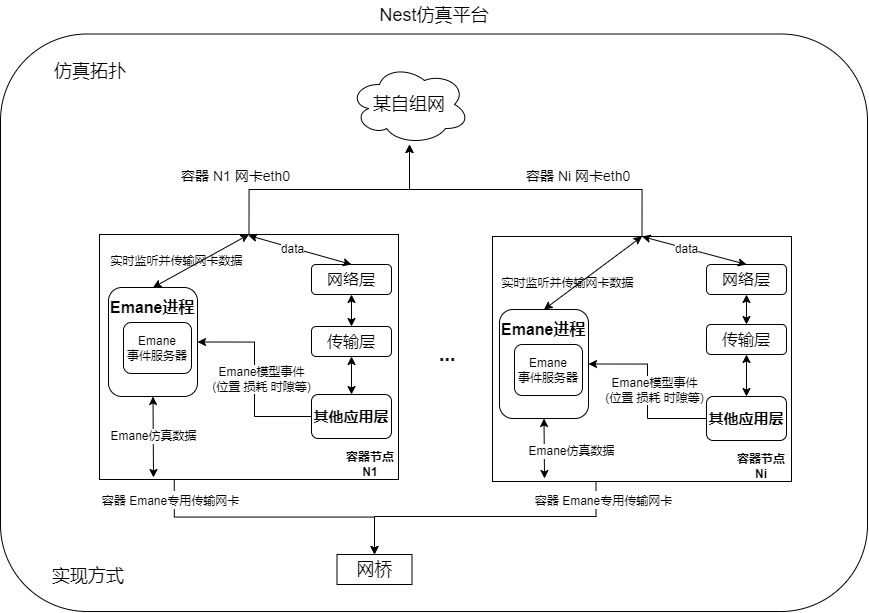

The diagram above was exported from draw.io. Its source (the exported page's mxGraphModel, read from the mxfile embedded in the PNG):
<mxGraphModel dx="1100" dy="1086" grid="0" gridSize="10" guides="1" tooltips="1" connect="1" arrows="1" fold="1" page="0" pageScale="1" pageWidth="2339" pageHeight="3300" math="0" shadow="0">
  <root>
    <mxCell id="0" />
    <mxCell id="1" parent="0" />
    <mxCell id="VunsIs7we7NXfNhprQBH-33" value="" style="rounded=1;whiteSpace=wrap;html=1;fontSize=20;" vertex="1" parent="1">
      <mxGeometry x="61" y="9.5" width="867" height="577.5" as="geometry" />
    </mxCell>
    <mxCell id="sjtBL_2K3y9MMA5gsJud-19" style="edgeStyle=orthogonalEdgeStyle;rounded=0;orthogonalLoop=1;jettySize=auto;html=1;exitX=0.5;exitY=0;exitDx=0;exitDy=0;fontSize=18;" parent="1" source="sjtBL_2K3y9MMA5gsJud-1" target="sjtBL_2K3y9MMA5gsJud-5" edge="1">
      <mxGeometry relative="1" as="geometry" />
    </mxCell>
    <mxCell id="sjtBL_2K3y9MMA5gsJud-20" value="&lt;font style=&quot;font-size: 14px;&quot;&gt;容器 N1 网卡eth0&lt;/font&gt;" style="edgeLabel;html=1;align=center;verticalAlign=middle;resizable=0;points=[];fontSize=18;" parent="sjtBL_2K3y9MMA5gsJud-19" vertex="1" connectable="0">
      <mxGeometry x="-0.4537" y="-1" relative="1" as="geometry">
        <mxPoint x="-38" y="-16" as="offset" />
      </mxGeometry>
    </mxCell>
    <mxCell id="sjtBL_2K3y9MMA5gsJud-36" style="edgeStyle=orthogonalEdgeStyle;rounded=0;orthogonalLoop=1;jettySize=auto;html=1;exitX=0.25;exitY=1;exitDx=0;exitDy=0;fontSize=15;" parent="1" source="sjtBL_2K3y9MMA5gsJud-1" target="sjtBL_2K3y9MMA5gsJud-15" edge="1">
      <mxGeometry relative="1" as="geometry" />
    </mxCell>
    <mxCell id="sjtBL_2K3y9MMA5gsJud-37" value="&lt;font style=&quot;font-size: 12px;&quot;&gt;容器 Emane专用传输网卡&lt;/font&gt;" style="edgeLabel;html=1;align=center;verticalAlign=middle;resizable=0;points=[];fontSize=15;" parent="sjtBL_2K3y9MMA5gsJud-36" vertex="1" connectable="0">
      <mxGeometry x="-0.7459" relative="1" as="geometry">
        <mxPoint x="-4" y="-15" as="offset" />
      </mxGeometry>
    </mxCell>
    <mxCell id="sjtBL_2K3y9MMA5gsJud-1" value="" style="rounded=0;whiteSpace=wrap;html=1;" parent="1" vertex="1">
      <mxGeometry x="160" y="210" width="299" height="245" as="geometry" />
    </mxCell>
    <mxCell id="sjtBL_2K3y9MMA5gsJud-2" value="&lt;b&gt;容器节点 N1&lt;/b&gt;" style="text;html=1;strokeColor=none;fillColor=none;align=center;verticalAlign=middle;whiteSpace=wrap;rounded=0;" parent="1" vertex="1">
      <mxGeometry x="401" y="425" width="60" height="30" as="geometry" />
    </mxCell>
    <mxCell id="sjtBL_2K3y9MMA5gsJud-4" value="&lt;font style=&quot;font-size: 18px;&quot;&gt;Nest仿真平台&lt;/font&gt;" style="text;html=1;strokeColor=none;fillColor=none;align=center;verticalAlign=middle;whiteSpace=wrap;rounded=0;" parent="1" vertex="1">
      <mxGeometry x="420" y="-24" width="150" height="30" as="geometry" />
    </mxCell>
    <mxCell id="sjtBL_2K3y9MMA5gsJud-5" value="&lt;font style=&quot;font-size: 18px;&quot;&gt;某自组网&lt;/font&gt;" style="ellipse;shape=cloud;whiteSpace=wrap;html=1;" parent="1" vertex="1">
      <mxGeometry x="410" y="40" width="120" height="80" as="geometry" />
    </mxCell>
    <mxCell id="sjtBL_2K3y9MMA5gsJud-7" value="" style="rounded=1;whiteSpace=wrap;html=1;" parent="1" vertex="1">
      <mxGeometry x="169" y="263" width="89" height="109" as="geometry" />
    </mxCell>
    <mxCell id="sjtBL_2K3y9MMA5gsJud-13" value="&lt;font style=&quot;font-size: 18px;&quot;&gt;仿真拓扑&lt;/font&gt;" style="text;html=1;strokeColor=none;fillColor=none;align=center;verticalAlign=middle;whiteSpace=wrap;rounded=0;fontSize=12;" parent="1" vertex="1">
      <mxGeometry x="107" y="28" width="88" height="38" as="geometry" />
    </mxCell>
    <mxCell id="sjtBL_2K3y9MMA5gsJud-15" value="网桥" style="rounded=0;whiteSpace=wrap;html=1;fontSize=18;" parent="1" vertex="1">
      <mxGeometry x="397.5" y="530" width="75" height="30" as="geometry" />
    </mxCell>
    <mxCell id="sjtBL_2K3y9MMA5gsJud-17" value="&lt;font style=&quot;font-size: 12px;&quot;&gt;实时监听并传输网卡数据&lt;/font&gt;" style="edgeLabel;html=1;align=center;verticalAlign=middle;resizable=0;points=[];fontSize=16;" parent="1" vertex="1" connectable="0">
      <mxGeometry x="229" y="235" as="geometry">
        <mxPoint x="7" y="-1" as="offset" />
      </mxGeometry>
    </mxCell>
    <mxCell id="HF1WIZcM6nG8W9cB4xGD-2" value="&lt;font style=&quot;font-size: 11px;&quot;&gt;&lt;span style=&quot;color: rgb(0, 0, 0); font-family: Helvetica; font-style: normal; font-variant-ligatures: normal; font-variant-caps: normal; font-weight: 400; letter-spacing: normal; orphans: 2; text-indent: 0px; text-transform: none; widows: 2; word-spacing: 0px; -webkit-text-stroke-width: 0px; text-decoration-thickness: initial; text-decoration-style: initial; text-decoration-color: initial; text-align: center; background-color: rgb(255, 255, 255); float: none; display: inline !important; font-size: 11px;&quot;&gt;Emane模型事件&lt;/span&gt;&lt;br style=&quot;color: rgb(0, 0, 0); font-family: Helvetica; font-style: normal; font-variant-ligatures: normal; font-variant-caps: normal; font-weight: 400; letter-spacing: normal; orphans: 2; text-indent: 0px; text-transform: none; widows: 2; word-spacing: 0px; -webkit-text-stroke-width: 0px; text-decoration-thickness: initial; text-decoration-style: initial; text-decoration-color: initial; text-align: center; background-color: rgb(255, 255, 255); font-size: 11px;&quot;&gt;&lt;span style=&quot;color: rgb(0, 0, 0); font-family: Helvetica; font-style: normal; font-variant-ligatures: normal; font-variant-caps: normal; font-weight: 400; letter-spacing: normal; orphans: 2; text-indent: 0px; text-transform: none; widows: 2; word-spacing: 0px; -webkit-text-stroke-width: 0px; text-decoration-thickness: initial; text-decoration-style: initial; text-decoration-color: initial; text-align: center; background-color: rgb(255, 255, 255); float: none; display: inline !important; font-size: 11px;&quot;&gt;(位置 损耗 时隙等)&lt;/span&gt;&lt;/font&gt;" style="edgeStyle=orthogonalEdgeStyle;rounded=0;orthogonalLoop=1;jettySize=auto;html=1;exitX=0;exitY=0.5;exitDx=0;exitDy=0;entryX=1;entryY=0.5;entryDx=0;entryDy=0;" parent="1" source="sjtBL_2K3y9MMA5gsJud-21" target="sjtBL_2K3y9MMA5gsJud-7" edge="1">
      <mxGeometry x="0.003" y="-7" relative="1" as="geometry">
        <mxPoint as="offset" />
      </mxGeometry>
    </mxCell>
    <mxCell id="sjtBL_2K3y9MMA5gsJud-21" value="&lt;font style=&quot;font-size: 15px;&quot;&gt;&lt;b&gt;其他应用层&lt;/b&gt;&lt;/font&gt;" style="rounded=1;whiteSpace=wrap;html=1;fontSize=11;" parent="1" vertex="1">
      <mxGeometry x="372" y="370" width="80" height="44" as="geometry" />
    </mxCell>
    <mxCell id="sjtBL_2K3y9MMA5gsJud-26" value="" style="endArrow=classic;startArrow=classic;html=1;rounded=0;fontSize=11;exitX=0.5;exitY=0;exitDx=0;exitDy=0;entryX=0.5;entryY=1;entryDx=0;entryDy=0;" parent="1" source="sjtBL_2K3y9MMA5gsJud-21" target="sjtBL_2K3y9MMA5gsJud-31" edge="1">
      <mxGeometry width="50" height="50" relative="1" as="geometry">
        <mxPoint x="-43" y="380" as="sourcePoint" />
        <mxPoint x="7" y="340" as="targetPoint" />
      </mxGeometry>
    </mxCell>
    <mxCell id="sjtBL_2K3y9MMA5gsJud-31" value="&lt;font style=&quot;font-size: 16px;&quot;&gt;传输层&lt;/font&gt;" style="rounded=1;whiteSpace=wrap;html=1;fontSize=11;" parent="1" vertex="1">
      <mxGeometry x="372" y="302" width="80" height="30" as="geometry" />
    </mxCell>
    <mxCell id="sjtBL_2K3y9MMA5gsJud-32" value="&lt;font style=&quot;font-size: 16px;&quot;&gt;网络层&lt;/font&gt;" style="rounded=1;whiteSpace=wrap;html=1;fontSize=11;" parent="1" vertex="1">
      <mxGeometry x="372" y="240" width="80" height="30" as="geometry" />
    </mxCell>
    <mxCell id="sjtBL_2K3y9MMA5gsJud-34" value="d" style="endArrow=classic;startArrow=classic;html=1;rounded=0;fontSize=11;entryX=0.5;entryY=0;entryDx=0;entryDy=0;" parent="1" target="sjtBL_2K3y9MMA5gsJud-32" edge="1">
      <mxGeometry width="50" height="50" relative="1" as="geometry">
        <mxPoint x="309" y="211" as="sourcePoint" />
        <mxPoint x="480" y="250" as="targetPoint" />
      </mxGeometry>
    </mxCell>
    <mxCell id="HF1WIZcM6nG8W9cB4xGD-3" value="data" style="edgeLabel;html=1;align=center;verticalAlign=middle;resizable=0;points=[];" parent="sjtBL_2K3y9MMA5gsJud-34" vertex="1" connectable="0">
      <mxGeometry x="-0.1503" y="-1" relative="1" as="geometry">
        <mxPoint as="offset" />
      </mxGeometry>
    </mxCell>
    <mxCell id="sjtBL_2K3y9MMA5gsJud-35" value="" style="endArrow=classic;startArrow=classic;html=1;rounded=0;fontSize=11;entryX=0.5;entryY=1;entryDx=0;entryDy=0;exitX=0.5;exitY=0;exitDx=0;exitDy=0;" parent="1" source="sjtBL_2K3y9MMA5gsJud-31" target="sjtBL_2K3y9MMA5gsJud-32" edge="1">
      <mxGeometry width="50" height="50" relative="1" as="geometry">
        <mxPoint x="430" y="300" as="sourcePoint" />
        <mxPoint x="480" y="250" as="targetPoint" />
      </mxGeometry>
    </mxCell>
    <mxCell id="sjtBL_2K3y9MMA5gsJud-54" style="edgeStyle=orthogonalEdgeStyle;rounded=0;orthogonalLoop=1;jettySize=auto;html=1;exitX=0.25;exitY=1;exitDx=0;exitDy=0;entryX=0.5;entryY=0;entryDx=0;entryDy=0;fontSize=20;" parent="1" target="sjtBL_2K3y9MMA5gsJud-15" edge="1">
      <mxGeometry relative="1" as="geometry">
        <mxPoint x="656.4999999999998" y="454" as="sourcePoint" />
        <Array as="points">
          <mxPoint x="657" y="492" />
          <mxPoint x="435" y="492" />
        </Array>
      </mxGeometry>
    </mxCell>
    <mxCell id="sjtBL_2K3y9MMA5gsJud-56" style="edgeStyle=orthogonalEdgeStyle;rounded=0;orthogonalLoop=1;jettySize=auto;html=1;exitX=0.5;exitY=0;exitDx=0;exitDy=0;fontSize=20;" parent="1" source="VunsIs7we7NXfNhprQBH-13" target="sjtBL_2K3y9MMA5gsJud-5" edge="1">
      <mxGeometry relative="1" as="geometry">
        <mxPoint x="739.9999999999998" y="210" as="sourcePoint" />
        <Array as="points">
          <mxPoint x="703" y="165" />
          <mxPoint x="470" y="165" />
        </Array>
      </mxGeometry>
    </mxCell>
    <mxCell id="sjtBL_2K3y9MMA5gsJud-51" value="" style="endArrow=none;dashed=1;html=1;dashPattern=1 3;strokeWidth=2;rounded=0;fontSize=12;entryX=0.5;entryY=0;entryDx=0;entryDy=0;exitX=0.5;exitY=1;exitDx=0;exitDy=0;" parent="1" edge="1">
      <mxGeometry width="50" height="50" relative="1" as="geometry">
        <mxPoint x="739.9999999999998" y="454" as="sourcePoint" />
        <mxPoint x="739.9999999999998" y="210" as="targetPoint" />
      </mxGeometry>
    </mxCell>
    <mxCell id="sjtBL_2K3y9MMA5gsJud-58" value="&lt;span style=&quot;color: rgb(0, 0, 0); font-family: Helvetica; font-size: 14px; font-style: normal; font-variant-ligatures: normal; font-variant-caps: normal; font-weight: 400; letter-spacing: normal; orphans: 2; text-align: center; text-indent: 0px; text-transform: none; widows: 2; word-spacing: 0px; -webkit-text-stroke-width: 0px; background-color: rgb(255, 255, 255); text-decoration-thickness: initial; text-decoration-style: initial; text-decoration-color: initial; float: none; display: inline !important;&quot;&gt;容器 Ni 网卡eth0&lt;/span&gt;" style="text;whiteSpace=wrap;html=1;fontSize=20;" parent="1" vertex="1">
      <mxGeometry x="585" y="130.9999755859375" width="127" height="46" as="geometry" />
    </mxCell>
    <mxCell id="sjtBL_2K3y9MMA5gsJud-59" value="&lt;div style=&quot;text-align: center;&quot;&gt;&lt;span style=&quot;background-color: initial;&quot;&gt;实现方式&lt;/span&gt;&lt;/div&gt;" style="text;whiteSpace=wrap;html=1;fontSize=18;" parent="1" vertex="1">
      <mxGeometry x="111" y="535" width="100" height="44" as="geometry" />
    </mxCell>
    <mxCell id="sjtBL_2K3y9MMA5gsJud-60" value="" style="endArrow=classic;startArrow=classic;html=1;rounded=0;fontSize=11;entryX=0.5;entryY=0;entryDx=0;entryDy=0;exitX=0.5;exitY=0;exitDx=0;exitDy=0;" parent="1" source="sjtBL_2K3y9MMA5gsJud-1" target="sjtBL_2K3y9MMA5gsJud-7" edge="1">
      <mxGeometry width="50" height="50" relative="1" as="geometry">
        <mxPoint x="293" y="221" as="sourcePoint" />
        <mxPoint x="357" y="250" as="targetPoint" />
      </mxGeometry>
    </mxCell>
    <mxCell id="HF1WIZcM6nG8W9cB4xGD-4" value="Emane&lt;br&gt;事件服务器" style="rounded=1;whiteSpace=wrap;html=1;" parent="1" vertex="1">
      <mxGeometry x="184" y="298" width="68" height="51" as="geometry" />
    </mxCell>
    <mxCell id="VunsIs7we7NXfNhprQBH-2" value="&lt;b style=&quot;color: rgb(0, 0, 0); font-family: Helvetica; font-size: 16px; font-style: normal; font-variant-ligatures: normal; font-variant-caps: normal; letter-spacing: normal; orphans: 2; text-align: center; text-indent: 0px; text-transform: none; widows: 2; word-spacing: 0px; -webkit-text-stroke-width: 0px; background-color: rgb(255, 255, 255); text-decoration-thickness: initial; text-decoration-style: initial; text-decoration-color: initial;&quot;&gt;Emane进程&lt;/b&gt;" style="text;whiteSpace=wrap;html=1;" vertex="1" parent="1">
      <mxGeometry x="169" y="267" width="91" height="41" as="geometry" />
    </mxCell>
    <mxCell id="VunsIs7we7NXfNhprQBH-12" value="&lt;span style=&quot;color: rgb(0, 0, 0); font-family: Helvetica; font-style: normal; font-variant-ligatures: normal; font-variant-caps: normal; font-weight: 400; letter-spacing: normal; orphans: 2; text-align: center; text-indent: 0px; text-transform: none; widows: 2; word-spacing: 0px; -webkit-text-stroke-width: 0px; background-color: rgb(255, 255, 255); text-decoration-thickness: initial; text-decoration-style: initial; text-decoration-color: initial; float: none; display: inline !important;&quot;&gt;&lt;font style=&quot;font-size: 11px;&quot;&gt;Emane仿真数据&lt;/font&gt;&lt;/span&gt;" style="endArrow=classic;startArrow=classic;html=1;rounded=0;fontSize=11;exitX=0.5;exitY=1;exitDx=0;exitDy=0;" edge="1" parent="1" source="sjtBL_2K3y9MMA5gsJud-7">
      <mxGeometry width="50" height="50" relative="1" as="geometry">
        <mxPoint x="191" y="365" as="sourcePoint" />
        <mxPoint x="214" y="453" as="targetPoint" />
      </mxGeometry>
    </mxCell>
    <mxCell id="VunsIs7we7NXfNhprQBH-13" value="" style="rounded=0;whiteSpace=wrap;html=1;" vertex="1" parent="1">
      <mxGeometry x="553" y="212" width="299" height="245" as="geometry" />
    </mxCell>
    <mxCell id="VunsIs7we7NXfNhprQBH-14" value="&lt;b&gt;容器节点 Ni&lt;/b&gt;" style="text;html=1;strokeColor=none;fillColor=none;align=center;verticalAlign=middle;whiteSpace=wrap;rounded=0;" vertex="1" parent="1">
      <mxGeometry x="792" y="427" width="60" height="30" as="geometry" />
    </mxCell>
    <mxCell id="VunsIs7we7NXfNhprQBH-15" value="" style="rounded=1;whiteSpace=wrap;html=1;" vertex="1" parent="1">
      <mxGeometry x="560" y="285" width="89" height="109" as="geometry" />
    </mxCell>
    <mxCell id="VunsIs7we7NXfNhprQBH-16" value="&lt;font style=&quot;font-size: 12px;&quot;&gt;实时监听并传输网卡数据&lt;/font&gt;" style="edgeLabel;html=1;align=center;verticalAlign=middle;resizable=0;points=[];fontSize=16;" vertex="1" connectable="0" parent="1">
      <mxGeometry x="620" y="257" as="geometry">
        <mxPoint x="7" y="-1" as="offset" />
      </mxGeometry>
    </mxCell>
    <mxCell id="VunsIs7we7NXfNhprQBH-17" value="&lt;font style=&quot;font-size: 11px;&quot;&gt;&lt;span style=&quot;color: rgb(0, 0, 0); font-family: Helvetica; font-style: normal; font-variant-ligatures: normal; font-variant-caps: normal; font-weight: 400; letter-spacing: normal; orphans: 2; text-indent: 0px; text-transform: none; widows: 2; word-spacing: 0px; -webkit-text-stroke-width: 0px; text-decoration-thickness: initial; text-decoration-style: initial; text-decoration-color: initial; text-align: center; background-color: rgb(255, 255, 255); float: none; display: inline !important; font-size: 11px;&quot;&gt;Emane模型事件&lt;/span&gt;&lt;br style=&quot;color: rgb(0, 0, 0); font-family: Helvetica; font-style: normal; font-variant-ligatures: normal; font-variant-caps: normal; font-weight: 400; letter-spacing: normal; orphans: 2; text-indent: 0px; text-transform: none; widows: 2; word-spacing: 0px; -webkit-text-stroke-width: 0px; text-decoration-thickness: initial; text-decoration-style: initial; text-decoration-color: initial; text-align: center; background-color: rgb(255, 255, 255); font-size: 11px;&quot;&gt;&lt;span style=&quot;color: rgb(0, 0, 0); font-family: Helvetica; font-style: normal; font-variant-ligatures: normal; font-variant-caps: normal; font-weight: 400; letter-spacing: normal; orphans: 2; text-indent: 0px; text-transform: none; widows: 2; word-spacing: 0px; -webkit-text-stroke-width: 0px; text-decoration-thickness: initial; text-decoration-style: initial; text-decoration-color: initial; text-align: center; background-color: rgb(255, 255, 255); float: none; display: inline !important; font-size: 11px;&quot;&gt;(位置 损耗 时隙等)&lt;/span&gt;&lt;/font&gt;" style="edgeStyle=orthogonalEdgeStyle;rounded=0;orthogonalLoop=1;jettySize=auto;html=1;exitX=0;exitY=0.5;exitDx=0;exitDy=0;entryX=1;entryY=0.5;entryDx=0;entryDy=0;" edge="1" parent="1" source="VunsIs7we7NXfNhprQBH-18" target="VunsIs7we7NXfNhprQBH-15">
      <mxGeometry x="0.003" y="-7" relative="1" as="geometry">
        <mxPoint as="offset" />
      </mxGeometry>
    </mxCell>
    <mxCell id="VunsIs7we7NXfNhprQBH-18" value="&lt;font style=&quot;font-size: 15px;&quot;&gt;&lt;b&gt;其他应用层&lt;/b&gt;&lt;/font&gt;" style="rounded=1;whiteSpace=wrap;html=1;fontSize=11;" vertex="1" parent="1">
      <mxGeometry x="767" y="372" width="80" height="44" as="geometry" />
    </mxCell>
    <mxCell id="VunsIs7we7NXfNhprQBH-19" value="" style="endArrow=classic;startArrow=classic;html=1;rounded=0;fontSize=11;exitX=0.5;exitY=0;exitDx=0;exitDy=0;entryX=0.5;entryY=1;entryDx=0;entryDy=0;" edge="1" parent="1" source="VunsIs7we7NXfNhprQBH-18" target="VunsIs7we7NXfNhprQBH-20">
      <mxGeometry width="50" height="50" relative="1" as="geometry">
        <mxPoint x="348" y="402" as="sourcePoint" />
        <mxPoint x="398" y="362" as="targetPoint" />
      </mxGeometry>
    </mxCell>
    <mxCell id="VunsIs7we7NXfNhprQBH-20" value="&lt;font style=&quot;font-size: 16px;&quot;&gt;传输层&lt;/font&gt;" style="rounded=1;whiteSpace=wrap;html=1;fontSize=11;" vertex="1" parent="1">
      <mxGeometry x="767" y="300" width="80" height="30" as="geometry" />
    </mxCell>
    <mxCell id="VunsIs7we7NXfNhprQBH-21" value="&lt;font style=&quot;font-size: 16px;&quot;&gt;网络层&lt;/font&gt;" style="rounded=1;whiteSpace=wrap;html=1;fontSize=11;" vertex="1" parent="1">
      <mxGeometry x="767" y="240" width="80" height="30" as="geometry" />
    </mxCell>
    <mxCell id="VunsIs7we7NXfNhprQBH-22" value="d" style="endArrow=classic;startArrow=classic;html=1;rounded=0;fontSize=11;entryX=0.5;entryY=0;entryDx=0;entryDy=0;exitX=0.5;exitY=0;exitDx=0;exitDy=0;" edge="1" parent="1" target="VunsIs7we7NXfNhprQBH-21" source="VunsIs7we7NXfNhprQBH-13">
      <mxGeometry width="50" height="50" relative="1" as="geometry">
        <mxPoint x="700" y="233" as="sourcePoint" />
        <mxPoint x="871" y="272" as="targetPoint" />
      </mxGeometry>
    </mxCell>
    <mxCell id="VunsIs7we7NXfNhprQBH-23" value="data" style="edgeLabel;html=1;align=center;verticalAlign=middle;resizable=0;points=[];" vertex="1" connectable="0" parent="VunsIs7we7NXfNhprQBH-22">
      <mxGeometry x="-0.1503" y="-1" relative="1" as="geometry">
        <mxPoint as="offset" />
      </mxGeometry>
    </mxCell>
    <mxCell id="VunsIs7we7NXfNhprQBH-24" value="" style="endArrow=classic;startArrow=classic;html=1;rounded=0;fontSize=11;entryX=0.5;entryY=1;entryDx=0;entryDy=0;exitX=0.5;exitY=0;exitDx=0;exitDy=0;" edge="1" parent="1" source="VunsIs7we7NXfNhprQBH-20" target="VunsIs7we7NXfNhprQBH-21">
      <mxGeometry width="50" height="50" relative="1" as="geometry">
        <mxPoint x="821" y="322" as="sourcePoint" />
        <mxPoint x="871" y="272" as="targetPoint" />
      </mxGeometry>
    </mxCell>
    <mxCell id="VunsIs7we7NXfNhprQBH-25" value="" style="endArrow=classic;startArrow=classic;html=1;rounded=0;fontSize=11;entryX=0.5;entryY=0;entryDx=0;entryDy=0;exitX=0.5;exitY=0;exitDx=0;exitDy=0;" edge="1" parent="1" source="VunsIs7we7NXfNhprQBH-13" target="VunsIs7we7NXfNhprQBH-15">
      <mxGeometry width="50" height="50" relative="1" as="geometry">
        <mxPoint x="684" y="243" as="sourcePoint" />
        <mxPoint x="748" y="272" as="targetPoint" />
      </mxGeometry>
    </mxCell>
    <mxCell id="VunsIs7we7NXfNhprQBH-26" value="Emane&lt;br&gt;事件服务器" style="rounded=1;whiteSpace=wrap;html=1;" vertex="1" parent="1">
      <mxGeometry x="575" y="320" width="68" height="51" as="geometry" />
    </mxCell>
    <mxCell id="VunsIs7we7NXfNhprQBH-27" value="&lt;b style=&quot;color: rgb(0, 0, 0); font-family: Helvetica; font-size: 16px; font-style: normal; font-variant-ligatures: normal; font-variant-caps: normal; letter-spacing: normal; orphans: 2; text-align: center; text-indent: 0px; text-transform: none; widows: 2; word-spacing: 0px; -webkit-text-stroke-width: 0px; background-color: rgb(255, 255, 255); text-decoration-thickness: initial; text-decoration-style: initial; text-decoration-color: initial;&quot;&gt;Emane进程&lt;/b&gt;" style="text;whiteSpace=wrap;html=1;" vertex="1" parent="1">
      <mxGeometry x="560" y="289" width="91" height="41" as="geometry" />
    </mxCell>
    <mxCell id="VunsIs7we7NXfNhprQBH-28" value="&lt;span style=&quot;color: rgb(0, 0, 0); font-family: Helvetica; font-style: normal; font-variant-ligatures: normal; font-variant-caps: normal; font-weight: 400; letter-spacing: normal; orphans: 2; text-align: center; text-indent: 0px; text-transform: none; widows: 2; word-spacing: 0px; -webkit-text-stroke-width: 0px; background-color: rgb(255, 255, 255); text-decoration-thickness: initial; text-decoration-style: initial; text-decoration-color: initial; float: none; display: inline !important;&quot;&gt;&lt;font style=&quot;font-size: 11px;&quot;&gt;Emane仿真数据&lt;/font&gt;&lt;/span&gt;" style="endArrow=classic;startArrow=classic;html=1;rounded=0;fontSize=11;exitX=0.5;exitY=1;exitDx=0;exitDy=0;" edge="1" parent="1" source="VunsIs7we7NXfNhprQBH-15">
      <mxGeometry x="0.1076" y="27" width="50" height="50" relative="1" as="geometry">
        <mxPoint x="582" y="387" as="sourcePoint" />
        <mxPoint x="605" y="454" as="targetPoint" />
        <mxPoint as="offset" />
      </mxGeometry>
    </mxCell>
    <mxCell id="VunsIs7we7NXfNhprQBH-30" value="&lt;font style=&quot;font-size: 20px;&quot;&gt;&lt;b&gt;...&lt;/b&gt;&lt;/font&gt;" style="text;html=1;strokeColor=none;fillColor=none;align=center;verticalAlign=middle;whiteSpace=wrap;rounded=0;fontSize=11;" vertex="1" parent="1">
      <mxGeometry x="478" y="314" width="60" height="30" as="geometry" />
    </mxCell>
    <mxCell id="VunsIs7we7NXfNhprQBH-34" value="&lt;font style=&quot;font-size: 12px;&quot;&gt;容器 Emane专用传输网卡&lt;/font&gt;" style="edgeLabel;html=1;align=center;verticalAlign=middle;resizable=0;points=[];fontSize=15;" vertex="1" connectable="0" parent="1">
      <mxGeometry x="662.9954766531232" y="474.00443502260674" as="geometry" />
    </mxCell>
  </root>
</mxGraphModel>